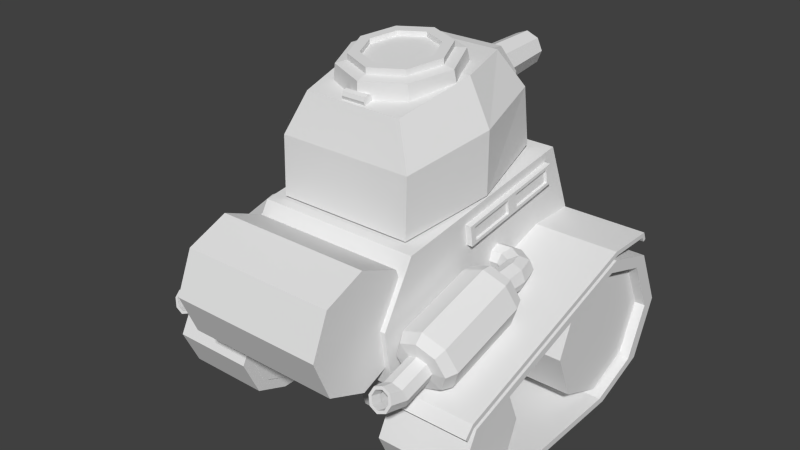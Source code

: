 # Source: tank-alpha.blend  (saved by Blender 2.75.0; exported with 4.5.12 LTS)
import bpy
from mathutils import Matrix  # noqa: F401  (used for matrix-valued properties, if any)

bpy.ops.wm.read_factory_settings(use_empty=True)
scene = bpy.context.scene
scene.name = 'Scene'

# ---- collections
col_collection_1 = bpy.data.collections.new('Collection 1'); scene.collection.children.link(col_collection_1)

# ---- world
world_world = bpy.data.worlds.new('World'); scene.world = world_world
world_world.color = (0.05088, 0.05088, 0.05088)
world_world.use_sun_shadow = False
world_world.sun_shadow_jitter_overblur = 0.0
world_world.cycles.sampling_method = 'MANUAL'
world_world.cycles.sample_map_resolution = 256

# ---- meshes
me_cube_001 = bpy.data.meshes.new('Cube.001')
me_cube_001.from_pydata([(-1.444, -2.144, -0.1902), (-1.444, 2.698, 0.3031), (1.446, 2.698, 0.3031), (1.446, -2.144, -0.1902), (-1.444, -1.715, 1.81), (-1.444, 1.864, 2.303), (1.446, 1.864, 2.303), (1.446, -1.715, 1.81), (-1.444, -2.3, 0.8098), (-1.444, 2.281, 1.303), (1.446, 2.281, 1.303), (1.446, -2.3, 0.8098), (-1.481, 1.641, 2.112), (-1.481, -0.4567, 1.807), (-1.481, 1.693, 1.758), (-1.481, -0.4037, 1.453), (-1.481, 0.5919, 1.96), (-1.481, 0.6449, 1.605), (-1.506, 1.544, 2.041), (-1.506, 1.58, 1.799), (-1.506, 0.7049, 1.919), (-1.506, 0.7416, 1.677), (-1.506, -0.3437, 1.766), (-1.506, -0.307, 1.524), (-1.506, 0.4952, 1.888), (-1.506, 0.5318, 1.646), (-1.551, 1.641, 2.112), (-1.551, -0.4567, 1.807), (-1.551, 1.693, 1.758), (-1.551, -0.4037, 1.453), (-1.551, 0.5919, 1.96), (-1.551, 0.6449, 1.605), (-1.551, 1.544, 2.041), (-1.551, 1.58, 1.799), (-1.551, 0.7049, 1.919), (-1.551, 0.7416, 1.677), (-1.551, -0.3437, 1.766), (-1.551, -0.307, 1.524), (-1.551, 0.4952, 1.888), (-1.551, 0.5318, 1.646), (-1.402, 1.641, 2.112), (-1.402, -0.4567, 1.807), (-1.402, 1.693, 1.758), (-1.402, -0.4037, 1.453), (-1.402, 0.5919, 1.96), (-1.402, 0.6449, 1.605), (-0.4522, 2.018, 1.933), (0.4538, 2.018, 1.933), (-0.4522, 2.127, 1.673), (0.4538, 2.127, 1.673), (-0.4522, 2.209, 1.929), (0.4538, 2.209, 1.929), (-0.4522, 2.24, 1.731), (0.4538, 2.24, 1.731), (-0.3045, 2.216, 1.882), (0.3061, 2.216, 1.882), (-0.3045, 2.232, 1.778), (0.3061, 2.232, 1.778), (-0.3045, 2.106, 1.865), (0.3061, 2.106, 1.865), (-0.3045, 2.122, 1.761), (0.3061, 2.122, 1.761), (1.48, 1.641, 2.112), (1.48, -0.4567, 1.807), (1.48, 1.693, 1.758), (1.48, -0.4037, 1.453), (1.48, 0.5919, 1.96), (1.48, 0.6449, 1.605), (1.505, 1.544, 2.041), (1.505, 1.58, 1.799), (1.505, 0.7049, 1.919), (1.505, 0.7416, 1.677), (1.505, -0.3437, 1.766), (1.505, -0.307, 1.524), (1.505, 0.4952, 1.888), (1.505, 0.5318, 1.646), (1.55, 1.641, 2.112), (1.55, -0.4567, 1.807), (1.55, 1.693, 1.758), (1.55, -0.4037, 1.453), (1.55, 0.5919, 1.96), (1.55, 0.6449, 1.605), (1.55, 1.544, 2.041), (1.55, 1.58, 1.799), (1.55, 0.7049, 1.919), (1.55, 0.7416, 1.677), (1.55, -0.3437, 1.766), (1.55, -0.307, 1.524), (1.55, 0.4952, 1.888), (1.55, 0.5318, 1.646), (1.401, 1.641, 2.112), (1.401, -0.4567, 1.807), (1.401, 1.693, 1.758), (1.401, -0.4037, 1.453), (1.401, 0.5919, 1.96), (1.401, 0.6449, 1.605), (-2.016, -0.4753, 0.3459), (-2.016, -1.881, -0.03682), (-1.637, -0.5165, 0.4973), (-1.637, -1.922, 0.1146), (-1.48, -0.6161, 0.8629), (-1.48, -2.022, 0.4801), (-1.637, -0.7156, 1.228), (-1.637, -2.121, 0.8456), (-2.016, -0.7568, 1.38), (-2.016, -2.163, 0.9971), (-2.395, -0.7156, 1.228), (-2.395, -2.121, 0.8456), (-2.552, -0.6161, 0.8629), (-2.552, -2.022, 0.4801), (-2.395, -0.5165, 0.4973), (-2.395, -1.922, 0.1146), (-2.016, -2.073, 0.009401), (-1.705, -2.107, 0.134), (-1.575, -2.189, 0.4347), (-1.705, -2.271, 0.7354), (-2.016, -2.305, 0.86), (-2.328, -2.271, 0.7354), (-2.457, -2.189, 0.4347), (-2.328, -2.107, 0.134), (-2.016, -2.155, 0.2071), (-1.855, -2.173, 0.2717), (-1.788, -2.215, 0.4275), (-1.855, -2.257, 0.5834), (-2.016, -2.275, 0.6479), (-2.178, -2.257, 0.5834), (-2.245, -2.215, 0.4275), (-2.178, -2.173, 0.2717), (-2.016, -2.687, 0.0624), (-1.855, -2.704, 0.1269), (-1.788, -2.747, 0.2828), (-1.855, -2.789, 0.4386), (-2.016, -2.807, 0.5032), (-2.178, -2.789, 0.4386), (-2.245, -2.747, 0.2828), (-2.178, -2.704, 0.1269), (-2.016, -3.13, 0.164), (-1.872, -3.111, 0.2208), (-1.812, -3.066, 0.3579), (-1.872, -3.021, 0.495), (-2.016, -3.002, 0.5518), (-2.161, -3.021, 0.495), (-2.22, -3.066, 0.3579), (-2.161, -3.111, 0.2208), (-2.016, -0.3221, 0.4511), (-1.681, -0.3586, 0.5852), (-1.542, -0.4468, 0.9089), (-1.681, -0.5349, 1.233), (-2.016, -0.5714, 1.367), (-2.352, -0.5349, 1.233), (-2.491, -0.4468, 0.9089), (-2.352, -0.3586, 0.5852), (-2.016, -0.3574, 0.6839), (-1.846, -0.3759, 0.7519), (-1.776, -0.4206, 0.9161), (-1.846, -0.4652, 1.08), (-2.016, -0.4838, 1.148), (-2.186, -0.4652, 1.08), (-2.257, -0.4206, 0.9161), (-2.186, -0.3759, 0.7519), (-2.016, 0.007394, 0.6864), (-1.846, 0.008457, 0.7569), (-1.776, 0.01102, 0.927), (-1.846, 0.01359, 1.097), (-2.016, 0.01466, 1.168), (-2.186, 0.01359, 1.097), (-2.257, 0.01102, 0.927), (-2.186, 0.008457, 0.7569), (-1.964, 0.2516, 0.6864), (-1.831, 0.1463, 0.7569), (-1.774, 0.1043, 0.927), (-1.828, 0.1503, 1.097), (-1.96, 0.2573, 1.168), (-2.093, 0.3626, 1.097), (-2.15, 0.4045, 0.927), (-2.097, 0.3586, 0.7569), (-1.734, 0.4066, 0.6823), (-1.644, 0.2623, 0.7527), (-1.605, 0.2036, 0.9228), (-1.639, 0.265, 1.093), (-1.728, 0.4104, 1.163), (-1.818, 0.5548, 1.093), (-1.857, 0.6135, 0.9228), (-1.822, 0.5521, 0.7527), (-1.149, 0.4015, 0.7044), (-1.129, 0.252, 0.7669), (-1.118, 0.1903, 0.9178), (-1.124, 0.2526, 1.069), (-1.143, 0.4024, 1.131), (-1.163, 0.5519, 1.069), (-1.173, 0.6136, 0.9178), (-1.167, 0.5513, 0.7669), (-2.016, -3.114, 0.2125), (-1.908, -3.1, 0.2551), (-1.863, -3.066, 0.3579), (-1.908, -3.032, 0.4607), (-2.016, -3.018, 0.5033), (-2.124, -3.032, 0.4607), (-2.169, -3.066, 0.3579), (-2.124, -3.1, 0.2551), (-2.016, -2.921, 0.149), (-1.908, -2.907, 0.1916), (-1.863, -2.873, 0.2944), (-1.908, -2.839, 0.3972), (-2.016, -2.825, 0.4398), (-2.124, -2.839, 0.3972), (-2.169, -2.873, 0.2944), (-2.124, -2.907, 0.1916), (2.007, -0.4753, 0.3459), (2.007, -1.881, -0.03682), (1.628, -0.5165, 0.4973), (1.628, -1.922, 0.1146), (1.471, -0.6161, 0.8629), (1.471, -2.022, 0.4801), (1.628, -0.7156, 1.228), (1.628, -2.121, 0.8456), (2.007, -0.7568, 1.38), (2.007, -2.163, 0.9971), (2.385, -0.7156, 1.228), (2.385, -2.121, 0.8456), (2.542, -0.6161, 0.8629), (2.542, -2.022, 0.4801), (2.385, -0.5165, 0.4973), (2.385, -1.922, 0.1146), (2.007, -2.073, 0.009401), (1.695, -2.107, 0.134), (1.566, -2.189, 0.4347), (1.695, -2.271, 0.7354), (2.007, -2.305, 0.86), (2.318, -2.271, 0.7354), (2.447, -2.189, 0.4347), (2.318, -2.107, 0.134), (2.007, -2.155, 0.2071), (1.845, -2.173, 0.2717), (1.778, -2.215, 0.4275), (1.845, -2.257, 0.5834), (2.007, -2.275, 0.6479), (2.168, -2.257, 0.5834), (2.235, -2.215, 0.4275), (2.168, -2.173, 0.2717), (2.007, -2.687, 0.0624), (1.845, -2.704, 0.1269), (1.778, -2.747, 0.2828), (1.845, -2.789, 0.4386), (2.007, -2.807, 0.5032), (2.168, -2.789, 0.4386), (2.235, -2.747, 0.2828), (2.168, -2.704, 0.1269), (2.007, -3.13, 0.164), (1.862, -3.111, 0.2208), (1.802, -3.066, 0.3579), (1.862, -3.021, 0.495), (2.007, -3.002, 0.5518), (2.151, -3.021, 0.495), (2.211, -3.066, 0.3579), (2.151, -3.111, 0.2208), (2.007, -0.3221, 0.4511), (1.671, -0.3586, 0.5852), (1.532, -0.4468, 0.9089), (1.671, -0.5349, 1.233), (2.007, -0.5714, 1.367), (2.342, -0.5349, 1.233), (2.481, -0.4468, 0.9089), (2.342, -0.3586, 0.5852), (2.007, -0.3574, 0.6839), (1.836, -0.3759, 0.7519), (1.766, -0.4206, 0.9161), (1.836, -0.4652, 1.08), (2.007, -0.4838, 1.148), (2.177, -0.4652, 1.08), (2.247, -0.4206, 0.9161), (2.177, -0.3759, 0.7519), (2.007, 0.007393, 0.6864), (1.836, 0.008457, 0.7569), (1.766, 0.01102, 0.927), (1.836, 0.01359, 1.097), (2.007, 0.01465, 1.168), (2.177, 0.01359, 1.097), (2.247, 0.01102, 0.927), (2.177, 0.008457, 0.7569), (1.955, 0.2516, 0.6864), (1.821, 0.1463, 0.7569), (1.764, 0.1043, 0.927), (1.818, 0.1503, 1.097), (1.95, 0.2573, 1.168), (2.084, 0.3626, 1.097), (2.141, 0.4045, 0.927), (2.087, 0.3586, 0.7569), (1.724, 0.4066, 0.6823), (1.634, 0.2623, 0.7527), (1.595, 0.2036, 0.9228), (1.63, 0.265, 1.093), (1.718, 0.4104, 1.163), (1.808, 0.5548, 1.093), (1.847, 0.6135, 0.9228), (1.812, 0.5521, 0.7527), (1.139, 0.4015, 0.7044), (1.119, 0.252, 0.7669), (1.109, 0.1903, 0.9178), (1.114, 0.2526, 1.069), (1.133, 0.4024, 1.131), (1.153, 0.5519, 1.069), (1.164, 0.6136, 0.9178), (1.158, 0.5513, 0.7669), (2.007, -3.114, 0.2125), (1.898, -3.1, 0.2551), (1.854, -3.066, 0.3579), (1.898, -3.032, 0.4607), (2.007, -3.018, 0.5033), (2.115, -3.032, 0.4607), (2.16, -3.066, 0.3579), (2.115, -3.1, 0.2551), (2.007, -2.921, 0.149), (1.898, -2.907, 0.1916), (1.854, -2.873, 0.2944), (1.898, -2.839, 0.3972), (2.007, -2.825, 0.4398), (2.115, -2.839, 0.3972), (2.16, -2.873, 0.2944), (2.115, -2.907, 0.1916), (1.448, -2.106, -0.2457), (2.943, -2.106, -0.2457), (1.448, 1.532, 0.8904), (2.943, 1.532, 0.8904), (1.448, 2.465, 0.5929), (2.943, 2.465, 0.5929), (1.448, 2.952, -0.435), (2.943, 2.952, -0.435), (1.448, 2.519, -1.422), (2.943, 2.519, -1.422), (1.448, 1.532, -1.801), (2.943, 1.532, -1.801), (1.448, -1.565, -1.801), (2.943, -1.565, -1.801), (1.448, -2.16, -1.571), (2.943, -2.16, -1.571), (1.448, -2.458, -0.922), (2.943, -2.458, -0.922), (1.448, -1.876, -0.2995), (2.943, -1.876, -0.2995), (1.448, 1.415, 0.7143), (2.943, 1.415, 0.7143), (1.448, 2.259, 0.4488), (2.943, 2.259, 0.4488), (1.448, 2.699, -0.4685), (2.943, 2.699, -0.4685), (1.448, 2.308, -1.35), (2.943, 2.308, -1.35), (1.448, 1.415, -1.688), (2.943, 1.415, -1.688), (1.448, -1.387, -1.688), (2.943, -1.387, -1.688), (1.448, -1.925, -1.482), (2.943, -1.925, -1.482), (1.448, -2.194, -0.903), (2.943, -2.194, -0.903), (-1.443, 1.517, -1.625), (-2.766, 1.517, -1.625), (-1.443, 2.347, -1.281), (-2.766, 2.347, -1.281), (-1.443, 2.69, -0.4513), (-2.766, 2.69, -0.4513), (-1.443, 2.347, 0.3786), (-2.766, 2.347, 0.3786), (-1.443, 1.517, 0.7224), (-2.766, 1.517, 0.7224), (-1.443, 0.6869, 0.3786), (-2.766, 0.6869, 0.3786), (-1.443, 0.3431, -0.4513), (-2.766, 0.3431, -0.4513), (-1.443, 0.6869, -1.281), (-2.766, 0.6869, -1.281), (-1.439, -1.529, -1.627), (-2.764, -1.529, -1.627), (-1.439, -1.015, -1.414), (-2.764, -1.015, -1.414), (-1.439, -0.8024, -0.9009), (-2.764, -0.8024, -0.9009), (-1.439, -1.015, -0.3872), (-2.764, -1.015, -0.3872), (-1.439, -1.529, -0.1745), (-2.764, -1.529, -0.1745), (-1.439, -2.042, -0.3872), (-2.764, -2.042, -0.3872), (-1.439, -2.255, -0.9009), (-2.764, -2.255, -0.9009), (-1.439, -2.042, -1.414), (-2.764, -2.042, -1.414), (-2.937, -2.106, -0.2457), (-1.441, -2.106, -0.2457), (-2.937, 1.532, 0.8904), (-1.441, 1.532, 0.8904), (-2.937, 2.465, 0.5929), (-1.441, 2.465, 0.5929), (-2.937, 2.952, -0.435), (-1.441, 2.952, -0.435), (-2.937, 2.519, -1.422), (-1.441, 2.519, -1.422), (-2.937, 1.532, -1.801), (-1.441, 1.532, -1.801), (-2.937, -1.565, -1.801), (-1.441, -1.565, -1.801), (-2.937, -2.16, -1.571), (-1.441, -2.16, -1.571), (-2.937, -2.458, -0.922), (-1.441, -2.458, -0.922), (-2.937, -1.876, -0.2995), (-1.441, -1.876, -0.2995), (-2.937, 1.415, 0.7143), (-1.441, 1.415, 0.7143), (-2.937, 2.259, 0.4488), (-1.441, 2.259, 0.4488), (-2.937, 2.699, -0.4685), (-1.441, 2.699, -0.4685), (-2.937, 2.308, -1.35), (-1.441, 2.308, -1.35), (-2.937, 1.415, -1.688), (-1.441, 1.415, -1.688), (-2.937, -1.387, -1.688), (-1.441, -1.387, -1.688), (-2.937, -1.925, -1.482), (-1.441, -1.925, -1.482), (-2.937, -2.194, -0.903), (-1.441, -2.194, -0.903), (-2.937, 1.509, 1.053), (-2.937, -2.19, -0.1047), (-1.441, 1.509, 1.053), (-1.441, -2.19, -0.1047), (-2.937, 1.532, 0.9716), (-2.937, -2.167, -0.1863), (-1.441, 1.532, 0.9716), (-1.441, -2.167, -0.1863), (-2.937, 2.383, 1.043), (-1.441, 2.383, 1.043), (-2.937, 2.337, 0.9641), (-1.441, 2.337, 0.9641), (-2.937, 2.448, 0.899), (-1.441, 2.448, 0.899), (-2.937, 2.396, 0.8728), (-1.441, 2.396, 0.8728), (-2.937, -2.355, -0.2838), (-1.441, -2.355, -0.2838), (-2.937, -2.298, -0.3469), (-1.441, -2.298, -0.3469), (2.754, -1.529, -1.627), (1.452, -1.529, -1.627), (2.754, -1.015, -1.414), (1.452, -1.015, -1.414), (2.754, -0.8024, -0.9009), (1.452, -0.8024, -0.9009), (2.754, -1.015, -0.3872), (1.452, -1.015, -0.3872), (2.754, -1.529, -0.1745), (1.452, -1.529, -0.1745), (2.754, -2.042, -0.3872), (1.452, -2.042, -0.3872), (2.754, -2.255, -0.9009), (1.452, -2.255, -0.9009), (2.754, -2.042, -1.414), (1.452, -2.042, -1.414), (2.761, 1.517, -1.625), (1.45, 1.517, -1.625), (2.761, 2.347, -1.281), (1.45, 2.347, -1.281), (2.761, 2.69, -0.4513), (1.45, 2.69, -0.4513), (2.761, 2.347, 0.3786), (1.45, 2.347, 0.3786), (2.761, 1.517, 0.7224), (1.45, 1.517, 0.7224), (2.761, 0.6869, 0.3786), (1.45, 0.6869, 0.3786), (2.761, 0.3431, -0.4513), (1.45, 0.3431, -0.4513), (2.761, 0.6869, -1.281), (1.45, 0.6869, -1.281), (1.375, 1.513, -1.155), (-1.373, 1.513, -1.155), (1.375, 2.284, -0.6392), (-1.373, 2.284, -0.6392), (1.375, 2.476, 0.2912), (-1.373, 2.476, 0.2912), (-1.373, 0.09519, -1.222), (1.375, 0.09519, -1.222), (-1.373, -1.922, -0.168), (1.375, -1.922, -0.168), (1.375, -1.743, -0.9207), (-1.373, -1.743, -0.9207), (-1.373, -1.322, -1.289), (1.375, -1.322, -1.289), (1.375, 0.2771, 0.06161), (1.375, 0.2704, -0.7799), (-1.373, 0.2771, 0.06161), (-1.373, 0.2704, -0.7799), (0.4589, 1.513, -1.155), (-0.4572, 1.513, -1.155), (-0.4572, 2.284, -0.6392), (0.4589, 2.284, -0.6392), (-0.4572, 2.433, 0.2912), (0.4589, 2.433, 0.2912), (0.4589, 0.09519, -1.222), (-0.4572, 0.09519, -1.222), (0.4589, -1.922, -0.168), (-0.4572, -1.922, -0.168), (0.4589, -1.743, -0.9207), (-0.4572, -1.743, -0.9207), (0.4589, -1.322, -1.289), (-0.4572, -1.322, -1.289), (-0.4572, 0.2771, 0.06161), (0.4589, 0.2771, 0.06161), (1.375, 1.639, -1.378), (-1.373, 1.639, -1.378), (1.375, 2.446, -0.8625), (-1.373, 2.446, -0.8625), (1.375, 2.591, 0.3109), (-1.373, 2.591, 0.3109), (-1.373, 0.157, -1.445), (1.375, 0.157, -1.445), (1.375, -1.633, -1.231), (-1.373, -1.633, -1.231), (-1.373, -1.325, -1.512), (1.375, -1.325, -1.512), (0.4589, 1.639, -1.378), (-0.4572, 1.639, -1.378), (-0.4572, 2.446, -0.8625), (0.4589, 2.446, -0.8625), (-0.4572, 2.591, 0.3109), (0.4589, 2.591, 0.3109), (0.4589, 0.157, -1.445), (-0.4572, 0.157, -1.445), (0.4589, -1.633, -1.231), (-0.4572, -1.633, -1.231), (0.4589, -1.325, -1.512), (-0.4572, -1.325, -1.512), (1.361, -2.66, -0.04453), (-1.359, -2.66, -0.04453), (1.361, -1.953, 0.2484), (-1.359, -1.953, 0.2484), (1.361, -1.66, 0.9555), (-1.359, -1.66, 0.9555), (1.361, -1.953, 1.663), (-1.359, -1.953, 1.663), (1.361, -2.66, 1.955), (-1.359, -2.66, 1.955), (1.361, -3.367, 1.663), (-1.359, -3.367, 1.663), (1.361, -3.66, 0.9555), (-1.359, -3.66, 0.9555), (1.361, -3.367, 0.2484), (-1.359, -3.367, 0.2484), (1.446, 1.509, 1.053), (1.446, -2.19, -0.1047), (2.941, 1.509, 1.053), (2.941, -2.19, -0.1047), (1.446, 1.532, 0.9716), (1.446, -2.167, -0.1863), (2.941, 1.532, 0.9716), (2.941, -2.167, -0.1863), (1.446, 2.383, 1.043), (2.941, 2.383, 1.043), (1.446, 2.337, 0.9641), (2.941, 2.337, 0.9641), (1.446, 2.448, 0.899), (2.941, 2.448, 0.899), (1.446, 2.396, 0.8728), (2.941, 2.396, 0.8728), (1.446, -2.355, -0.2838), (2.941, -2.355, -0.2838), (1.446, -2.298, -0.3469), (2.941, -2.298, -0.3469)], [], [(8, 9, 1, 0), (9, 10, 2, 1), (10, 11, 3, 2), (11, 8, 0, 3), (0, 1, 2, 3), (7, 6, 5, 4), (7, 4, 8, 11), (6, 7, 11, 10), (5, 6, 10, 9), (4, 5, 9, 8), (18, 32, 33, 19), (19, 33, 35, 21), (18, 19, 21, 20), (20, 34, 32, 18), (21, 35, 34, 20), (22, 36, 38, 24), (24, 25, 23, 22), (23, 37, 36, 22), (25, 39, 37, 23), (24, 38, 39, 25), (31, 39, 38, 30), (30, 34, 35, 31), (26, 32, 34, 30), (31, 35, 33, 28), (28, 33, 32, 26), (29, 37, 39, 31), (27, 36, 37, 29), (30, 38, 36, 27), (15, 29, 31, 17), (12, 26, 30, 16), (17, 31, 28, 14), (13, 27, 29, 15), (14, 28, 26, 12), (16, 30, 27, 13), (17, 45, 43, 15), (16, 44, 40, 12), (14, 42, 45, 17), (15, 43, 41, 13), (12, 40, 42, 14), (13, 41, 44, 16), (46, 48, 49, 47), (53, 52, 56, 57), (49, 48, 52, 53), (47, 49, 53, 51), (48, 46, 50, 52), (46, 47, 51, 50), (57, 56, 60, 61), (51, 53, 57, 55), (52, 50, 54, 56), (50, 51, 55, 54), (58, 59, 61, 60), (55, 57, 61, 59), (56, 54, 58, 60), (54, 55, 59, 58), (68, 69, 83, 82), (69, 71, 85, 83), (68, 70, 71, 69), (70, 68, 82, 84), (71, 70, 84, 85), (72, 74, 88, 86), (74, 72, 73, 75), (73, 72, 86, 87), (75, 73, 87, 89), (74, 75, 89, 88), (81, 80, 88, 89), (80, 81, 85, 84), (76, 80, 84, 82), (81, 78, 83, 85), (78, 76, 82, 83), (79, 81, 89, 87), (77, 79, 87, 86), (80, 77, 86, 88), (65, 67, 81, 79), (62, 66, 80, 76), (67, 64, 78, 81), (63, 65, 79, 77), (64, 62, 76, 78), (66, 63, 77, 80), (67, 65, 93, 95), (66, 62, 90, 94), (64, 67, 95, 92), (65, 63, 91, 93), (62, 64, 92, 90), (63, 66, 94, 91), (96, 98, 99, 97), (98, 100, 101, 99), (100, 102, 103, 101), (102, 104, 105, 103), (104, 106, 107, 105), (106, 108, 109, 107), (97, 112, 119, 111), (110, 96, 97, 111), (108, 110, 111, 109), (110, 151, 144, 96), (112, 120, 127, 119), (111, 119, 118, 109), (109, 118, 117, 107), (107, 117, 116, 105), (105, 116, 115, 103), (103, 115, 114, 101), (101, 114, 113, 99), (99, 113, 112, 97), (120, 128, 135, 127), (119, 127, 126, 118), (118, 126, 125, 117), (117, 125, 124, 116), (116, 124, 123, 115), (115, 123, 122, 114), (114, 122, 121, 113), (113, 121, 120, 112), (128, 136, 143, 135), (127, 135, 134, 126), (126, 134, 133, 125), (125, 133, 132, 124), (124, 132, 131, 123), (123, 131, 130, 122), (122, 130, 129, 121), (121, 129, 128, 120), (136, 192, 199, 143), (135, 143, 142, 134), (134, 142, 141, 133), (133, 141, 140, 132), (132, 140, 139, 131), (131, 139, 138, 130), (130, 138, 137, 129), (129, 137, 136, 128), (151, 159, 152, 144), (108, 150, 151, 110), (106, 149, 150, 108), (104, 148, 149, 106), (102, 147, 148, 104), (100, 146, 147, 102), (98, 145, 146, 100), (96, 144, 145, 98), (159, 167, 160, 152), (150, 158, 159, 151), (149, 157, 158, 150), (148, 156, 157, 149), (147, 155, 156, 148), (146, 154, 155, 147), (145, 153, 154, 146), (144, 152, 153, 145), (167, 175, 168, 160), (158, 166, 167, 159), (157, 165, 166, 158), (156, 164, 165, 157), (155, 163, 164, 156), (154, 162, 163, 155), (153, 161, 162, 154), (152, 160, 161, 153), (175, 183, 176, 168), (166, 174, 175, 167), (165, 173, 174, 166), (164, 172, 173, 165), (163, 171, 172, 164), (162, 170, 171, 163), (161, 169, 170, 162), (160, 168, 169, 161), (183, 191, 184, 176), (174, 182, 183, 175), (173, 181, 182, 174), (172, 180, 181, 173), (171, 179, 180, 172), (170, 178, 179, 171), (169, 177, 178, 170), (168, 176, 177, 169), (184, 191, 190, 189, 188, 187, 186, 185), (182, 190, 191, 183), (181, 189, 190, 182), (180, 188, 189, 181), (179, 187, 188, 180), (178, 186, 187, 179), (177, 185, 186, 178), (176, 184, 185, 177), (192, 200, 207, 199), (143, 199, 198, 142), (142, 198, 197, 141), (141, 197, 196, 140), (140, 196, 195, 139), (139, 195, 194, 138), (138, 194, 193, 137), (137, 193, 192, 136), (199, 207, 206, 198), (198, 206, 205, 197), (197, 205, 204, 196), (196, 204, 203, 195), (195, 203, 202, 194), (194, 202, 201, 193), (193, 201, 200, 192), (208, 209, 211, 210), (210, 211, 213, 212), (212, 213, 215, 214), (214, 215, 217, 216), (216, 217, 219, 218), (218, 219, 221, 220), (209, 223, 231, 224), (222, 223, 209, 208), (220, 221, 223, 222), (222, 208, 256, 263), (224, 231, 239, 232), (223, 221, 230, 231), (221, 219, 229, 230), (219, 217, 228, 229), (217, 215, 227, 228), (215, 213, 226, 227), (213, 211, 225, 226), (211, 209, 224, 225), (232, 239, 247, 240), (231, 230, 238, 239), (230, 229, 237, 238), (229, 228, 236, 237), (228, 227, 235, 236), (227, 226, 234, 235), (226, 225, 233, 234), (225, 224, 232, 233), (240, 247, 255, 248), (239, 238, 246, 247), (238, 237, 245, 246), (237, 236, 244, 245), (236, 235, 243, 244), (235, 234, 242, 243), (234, 233, 241, 242), (233, 232, 240, 241), (248, 255, 311, 304), (247, 246, 254, 255), (246, 245, 253, 254), (245, 244, 252, 253), (244, 243, 251, 252), (243, 242, 250, 251), (242, 241, 249, 250), (241, 240, 248, 249), (263, 256, 264, 271), (220, 222, 263, 262), (218, 220, 262, 261), (216, 218, 261, 260), (214, 216, 260, 259), (212, 214, 259, 258), (210, 212, 258, 257), (208, 210, 257, 256), (271, 264, 272, 279), (262, 263, 271, 270), (261, 262, 270, 269), (260, 261, 269, 268), (259, 260, 268, 267), (258, 259, 267, 266), (257, 258, 266, 265), (256, 257, 265, 264), (279, 272, 280, 287), (270, 271, 279, 278), (269, 270, 278, 277), (268, 269, 277, 276), (267, 268, 276, 275), (266, 267, 275, 274), (265, 266, 274, 273), (264, 265, 273, 272), (287, 280, 288, 295), (278, 279, 287, 286), (277, 278, 286, 285), (276, 277, 285, 284), (275, 276, 284, 283), (274, 275, 283, 282), (273, 274, 282, 281), (272, 273, 281, 280), (295, 288, 296, 303), (286, 287, 295, 294), (285, 286, 294, 293), (284, 285, 293, 292), (283, 284, 292, 291), (282, 283, 291, 290), (281, 282, 290, 289), (280, 281, 289, 288), (296, 297, 298, 299, 300, 301, 302, 303), (294, 295, 303, 302), (293, 294, 302, 301), (292, 293, 301, 300), (291, 292, 300, 299), (290, 291, 299, 298), (289, 290, 298, 297), (288, 289, 297, 296), (304, 311, 319, 312), (255, 254, 310, 311), (254, 253, 309, 310), (253, 252, 308, 309), (252, 251, 307, 308), (251, 250, 306, 307), (250, 249, 305, 306), (249, 248, 304, 305), (311, 310, 318, 319), (310, 309, 317, 318), (309, 308, 316, 317), (308, 307, 315, 316), (307, 306, 314, 315), (306, 305, 313, 314), (305, 304, 312, 313), (320, 321, 323, 322), (322, 323, 325, 324), (324, 325, 327, 326), (326, 327, 329, 328), (328, 329, 331, 330), (330, 331, 333, 332), (332, 333, 335, 334), (334, 335, 337, 336), (320, 336, 337, 321), (338, 340, 341, 339), (340, 342, 343, 341), (342, 344, 345, 343), (344, 346, 347, 345), (346, 348, 349, 347), (348, 350, 351, 349), (350, 352, 353, 351), (352, 354, 355, 353), (338, 339, 355, 354), (326, 344, 342, 324), (323, 341, 343, 325), (332, 350, 348, 330), (337, 355, 339, 321), (329, 347, 349, 331), (322, 340, 338, 320), (335, 353, 355, 337), (328, 346, 344, 326), (325, 343, 345, 327), (334, 352, 350, 332), (331, 349, 351, 333), (324, 342, 340, 322), (320, 338, 354, 336), (321, 339, 341, 323), (330, 348, 346, 328), (327, 345, 347, 329), (336, 354, 352, 334), (333, 351, 353, 335), (356, 357, 359, 358), (358, 359, 361, 360), (360, 361, 363, 362), (362, 363, 365, 364), (364, 365, 367, 366), (366, 367, 369, 368), (359, 357, 371, 369, 367, 365, 363, 361), (370, 371, 357, 356), (368, 369, 371, 370), (356, 358, 360, 362, 364, 366, 368, 370), (372, 373, 375, 374), (374, 375, 377, 376), (376, 377, 379, 378), (378, 379, 381, 380), (380, 381, 383, 382), (382, 383, 385, 384), (375, 373, 387, 385, 383, 381, 379, 377), (386, 387, 373, 372), (384, 385, 387, 386), (372, 374, 376, 378, 380, 382, 384, 386), (388, 389, 391, 390), (390, 391, 393, 392), (392, 393, 395, 394), (394, 395, 397, 396), (396, 397, 399, 398), (398, 399, 401, 400), (400, 401, 403, 402), (402, 403, 405, 404), (388, 404, 405, 389), (406, 408, 409, 407), (408, 410, 411, 409), (410, 412, 413, 411), (412, 414, 415, 413), (414, 416, 417, 415), (416, 418, 419, 417), (418, 420, 421, 419), (420, 422, 423, 421), (406, 407, 423, 422), (394, 412, 410, 392), (391, 409, 411, 393), (400, 418, 416, 398), (405, 423, 407, 389), (397, 415, 417, 399), (390, 408, 406, 388), (403, 421, 423, 405), (396, 414, 412, 394), (393, 411, 413, 395), (402, 420, 418, 400), (399, 417, 419, 401), (392, 410, 408, 390), (388, 406, 422, 404), (389, 407, 409, 391), (398, 416, 414, 396), (395, 413, 415, 397), (404, 422, 420, 402), (401, 419, 421, 403), (424, 425, 427, 426), (428, 430, 431, 429), (427, 441, 443, 431), (424, 432, 434, 428), (427, 431, 430, 426), (424, 428, 429, 425), (432, 436, 438, 434), (430, 435, 433, 426), (428, 434, 435, 430), (426, 433, 432, 424), (437, 439, 438, 436), (435, 439, 437, 433), (434, 438, 439, 435), (433, 437, 436, 432), (440, 442, 443, 441), (429, 442, 440, 425), (431, 443, 442, 429), (425, 440, 441, 427), (444, 445, 447, 446), (446, 447, 449, 448), (448, 449, 451, 450), (450, 451, 453, 452), (452, 453, 455, 454), (454, 455, 457, 456), (447, 445, 459, 457, 455, 453, 451, 449), (458, 459, 445, 444), (456, 457, 459, 458), (444, 446, 448, 450, 452, 454, 456, 458), (460, 461, 463, 462), (462, 463, 465, 464), (464, 465, 467, 466), (466, 467, 469, 468), (468, 469, 471, 470), (470, 471, 473, 472), (463, 461, 475, 473, 471, 469, 467, 465), (474, 475, 461, 460), (472, 473, 475, 474), (460, 462, 464, 466, 468, 470, 472, 474), (483, 489, 521, 517), (479, 481, 515, 513), (497, 499, 527, 525), (504, 486, 485, 502), (494, 497, 525, 522), (504, 506, 532, 530), (479, 477, 482, 493), (486, 489, 483, 491), (502, 485, 490, 509), (498, 481, 492, 508), (478, 491, 483, 476), (488, 487, 493, 482), (485, 486, 491, 490), (480, 490, 491, 478), (481, 479, 493, 492), (484, 492, 493, 487), (480, 499, 509, 490), (499, 498, 508, 509), (484, 503, 508, 492), (503, 502, 509, 508), (486, 504, 530, 518), (507, 506, 504, 505), (476, 483, 517, 510), (501, 500, 506, 507), (487, 505, 503, 484), (505, 504, 502, 503), (478, 476, 510, 512), (495, 494, 500, 501), (506, 500, 528, 532), (497, 496, 498, 499), (489, 486, 518, 521), (494, 495, 496, 497), (523, 511, 513, 524), (524, 513, 515, 526), (522, 510, 517, 528), (528, 517, 521, 532), (532, 521, 518, 530), (520, 533, 531, 519), (516, 529, 533, 520), (511, 523, 529, 516), (512, 525, 527, 514), (510, 522, 525, 512), (495, 501, 529, 523), (487, 488, 520, 519), (481, 498, 526, 515), (477, 479, 513, 511), (501, 507, 533, 529), (496, 495, 523, 524), (488, 482, 516, 520), (507, 505, 531, 533), (498, 496, 524, 526), (499, 480, 514, 527), (482, 477, 511, 516), (500, 494, 522, 528), (480, 478, 512, 514), (505, 487, 519, 531), (534, 535, 537, 536), (536, 537, 539, 538), (538, 539, 541, 540), (540, 541, 543, 542), (542, 543, 545, 544), (544, 545, 547, 546), (537, 535, 549, 547, 545, 543, 541, 539), (548, 549, 535, 534), (546, 547, 549, 548), (534, 536, 538, 540, 542, 544, 546, 548), (550, 551, 553, 552), (554, 556, 557, 555), (553, 567, 569, 557), (550, 558, 560, 554), (553, 557, 556, 552), (550, 554, 555, 551), (558, 562, 564, 560), (556, 561, 559, 552), (554, 560, 561, 556), (552, 559, 558, 550), (563, 565, 564, 562), (561, 565, 563, 559), (560, 564, 565, 561), (559, 563, 562, 558), (566, 568, 569, 567), (555, 568, 566, 551), (557, 569, 568, 555), (551, 566, 567, 553)])
me_cube_001.use_remesh_preserve_volume = False
me_cube_001.use_remesh_preserve_attributes = False
me_cube_001.use_mirror_vertex_groups = False
me_cube_001.update()
me_cube_004 = bpy.data.meshes.new('Cube.004')
me_cube_004.from_pydata([(-1.061, -2.412, -1.25), (-0.9958, 1.537, -0.7813), (0.9963, 1.537, -0.7813), (1.062, -2.412, -1.25), (-1.281, -0.3774, -1.04), (0.0002265, 1.537, -0.7813), (1.282, -0.3774, -1.04), (0.0002265, -2.412, -1.25), (0.0002265, -0.3774, -1.04), (-0.7833, -2.11, 0.4779), (-0.7348, 0.884, 0.8624), (0.7353, 0.884, 0.8624), (0.7837, -2.11, 0.4779), (-0.9456, -0.3774, 0.7729), (0.0002265, 0.884, 0.8624), (0.946, -0.3774, 0.7729), (0.0002265, -2.11, 0.4779), (0.0002265, -0.3774, 0.7729), (0.0002265, -2.376, -0.2384), (1.062, -2.376, -0.2384), (1.282, -0.3774, 0.02026), (0.9963, 1.348, 0.2313), (0.0002265, 1.348, 0.2313), (-0.9958, 1.348, 0.2313), (-1.281, -0.3774, 0.02026), (-1.061, -2.376, -0.2384), (0.1864, -1.968, 0.4554), (-0.1859, -1.968, 0.4554), (0.1864, -1.886, 0.4825), (-0.1859, -1.886, 0.4825), (0.1864, -1.852, 0.5479), (-0.1859, -1.852, 0.5479), (0.1864, -1.886, 0.6133), (-0.1859, -1.886, 0.6133), (0.1864, -1.968, 0.6404), (-0.1859, -1.968, 0.6404), (0.1864, -2.05, 0.6133), (-0.1859, -2.05, 0.6133), (0.1864, -2.083, 0.5479), (-0.1859, -2.083, 0.5479), (0.1864, -2.05, 0.4825), (-0.1859, -2.05, 0.4825), (-0.9412, -0.6698, 0.4531), (-0.8748, -0.7307, 0.922), (-0.6655, 0.2614, 0.554), (-0.6185, 0.1349, 1.016), (0.000227, 0.6472, 0.5958), (0.000227, 0.4934, 1.055), (0.6659, 0.2614, 0.554), (0.619, 0.1349, 1.016), (0.9417, -0.6698, 0.4531), (0.8753, -0.7307, 0.922), (0.6659, -1.601, 0.3521), (0.619, -1.596, 0.8282), (0.000227, -1.987, 0.3103), (0.000227, -1.955, 0.7893), (-0.6655, -1.601, 0.3521), (-0.6185, -1.596, 0.8282), (-0.71, -0.7307, 0.9549), (-0.502, -0.02814, 1.031), (0.000227, 0.2629, 1.063), (0.5024, -0.02814, 1.031), (0.7105, -0.7307, 0.9549), (0.5024, -1.433, 0.8788), (0.000227, -1.724, 0.8472), (-0.502, -1.433, 0.8788), (-0.71, -0.7307, 1.054), (-0.502, -0.02814, 1.13), (0.000227, 0.2629, 1.161), (0.5024, -0.02814, 1.13), (0.7105, -0.7307, 1.054), (0.5024, -1.433, 0.9775), (0.000227, -1.724, 0.946), (-0.502, -1.433, 0.9775), (-0.5441, -0.7307, 1.054), (-0.3846, -0.1923, 1.112), (0.000227, 0.03072, 1.136), (0.3851, -0.1923, 1.112), (0.5445, -0.7307, 1.054), (0.3851, -1.269, 0.9953), (0.000227, -1.492, 0.9711), (-0.3846, -1.269, 0.9953), (-0.5441, -0.7307, 0.9714), (-0.3846, -0.1923, 1.03), (0.000227, 0.03072, 1.054), (0.3851, -0.1923, 1.03), (0.5445, -0.7307, 0.9714), (0.3851, -1.269, 0.913), (0.000227, -1.492, 0.8889), (-0.3846, -1.269, 0.913), (0.0002273, 3.521, -0.1023), (0.0002271, 1.372, -0.2938), (-0.1895, 3.514, -0.01381), (-0.2449, 1.363, -0.1795), (-0.2681, 3.498, 0.1997), (-0.3464, 1.343, 0.09644), (-0.1895, 3.482, 0.4133), (-0.2449, 1.322, 0.3723), (0.0002273, 3.475, 0.5018), (0.0002272, 1.313, 0.4866), (0.19, 3.482, 0.4133), (0.2454, 1.322, 0.3723), (0.2685, 3.498, 0.1997), (0.3469, 1.343, 0.09644), (0.19, 3.514, -0.01381), (0.2454, 1.363, -0.1795), (0.0002273, 3.513, -0.004469), (-0.1281, 3.509, 0.05534), (-0.1812, 3.498, 0.1997), (-0.1281, 3.487, 0.3441), (0.0002273, 3.483, 0.404), (0.1285, 3.487, 0.3441), (0.1817, 3.498, 0.1997), (0.1285, 3.509, 0.05534), (0.0002273, 1.791, -0.087), (-0.1281, 1.787, -0.02719), (-0.1812, 1.776, 0.1172), (-0.1281, 1.765, 0.2616), (0.0002273, 1.761, 0.3214), (0.1285, 1.765, 0.2616), (0.1817, 1.776, 0.1172), (0.1285, 1.787, -0.02719), (0.5343, 1.434, -0.7499), (-0.5338, 1.434, -0.7499), (0.5343, 1.831, -0.4807), (-0.5338, 1.831, -0.4807), (0.5343, 1.992, 0.2301), (-0.5338, 1.992, 0.2301), (0.5343, 1.419, 0.7646), (-0.5338, 1.419, 0.7646), (0.5343, 0.9285, 0.8061), (-0.5338, 0.9285, 0.8061), (0.5343, 1.181, 0.02811), (-0.5338, 1.181, 0.02811)], [], [(8, 4, 1, 5), (7, 0, 4, 8), (3, 7, 8, 6), (6, 8, 5, 2), (17, 14, 10, 13), (16, 17, 13, 9), (12, 15, 17, 16), (15, 11, 14, 17), (18, 19, 12, 16), (20, 21, 11, 15), (22, 23, 10, 14), (24, 25, 9, 13), (25, 18, 16, 9), (19, 20, 15, 12), (21, 22, 14, 11), (23, 24, 13, 10), (1, 4, 24, 23), (2, 5, 22, 21), (3, 6, 20, 19), (0, 7, 18, 25), (4, 0, 25, 24), (5, 1, 23, 22), (6, 2, 21, 20), (7, 3, 19, 18), (26, 27, 29, 28), (28, 29, 31, 30), (30, 31, 33, 32), (32, 33, 35, 34), (34, 35, 37, 36), (36, 37, 39, 38), (29, 27, 41, 39, 37, 35, 33, 31), (40, 41, 27, 26), (38, 39, 41, 40), (26, 28, 30, 32, 34, 36, 38, 40), (42, 43, 45, 44), (44, 45, 47, 46), (46, 47, 49, 48), (48, 49, 51, 50), (50, 51, 53, 52), (52, 53, 55, 54), (43, 57, 65, 58), (56, 57, 43, 42), (54, 55, 57, 56), (42, 44, 46, 48, 50, 52, 54, 56), (58, 65, 73, 66), (57, 55, 64, 65), (55, 53, 63, 64), (53, 51, 62, 63), (51, 49, 61, 62), (49, 47, 60, 61), (47, 45, 59, 60), (45, 43, 58, 59), (66, 73, 81, 74), (65, 64, 72, 73), (64, 63, 71, 72), (63, 62, 70, 71), (62, 61, 69, 70), (61, 60, 68, 69), (60, 59, 67, 68), (59, 58, 66, 67), (74, 81, 89, 82), (73, 72, 80, 81), (72, 71, 79, 80), (71, 70, 78, 79), (70, 69, 77, 78), (69, 68, 76, 77), (68, 67, 75, 76), (67, 66, 74, 75), (83, 82, 89, 88, 87, 86, 85, 84), (81, 80, 88, 89), (80, 79, 87, 88), (79, 78, 86, 87), (78, 77, 85, 86), (77, 76, 84, 85), (76, 75, 83, 84), (75, 74, 82, 83), (90, 91, 93, 92), (92, 93, 95, 94), (94, 95, 97, 96), (96, 97, 99, 98), (98, 99, 101, 100), (100, 101, 103, 102), (93, 91, 105, 103, 101, 99, 97, 95), (104, 105, 91, 90), (102, 103, 105, 104), (104, 90, 106, 113), (113, 106, 114, 121), (102, 104, 113, 112), (100, 102, 112, 111), (98, 100, 111, 110), (96, 98, 110, 109), (94, 96, 109, 108), (92, 94, 108, 107), (90, 92, 107, 106), (114, 115, 116, 117, 118, 119, 120, 121), (112, 113, 121, 120), (111, 112, 120, 119), (110, 111, 119, 118), (109, 110, 118, 117), (108, 109, 117, 116), (107, 108, 116, 115), (106, 107, 115, 114), (122, 123, 125, 124), (124, 125, 127, 126), (126, 127, 129, 128), (128, 129, 131, 130), (122, 124, 126, 132), (128, 130, 132, 126), (127, 133, 131, 129), (123, 133, 127, 125), (131, 133, 132, 130), (123, 122, 132, 133)])
me_cube_004.use_remesh_preserve_volume = False
me_cube_004.use_remesh_preserve_attributes = False
me_cube_004.use_mirror_vertex_groups = False
me_cube_004.update()

# ---- objects
ob_chassis = bpy.data.objects.new('Chassis', me_cube_001)
ob_turret = bpy.data.objects.new('Turret', me_cube_004)

# ---- transforms, parenting, visibility, modifiers, constraints
ob_chassis.location = (-0.0008093, -0.1423, 1.799)
ob_chassis.lineart.crease_threshold = 0.0
ob_turret.location = (-0.0002554, 0.2333, 4.932)
ob_turret.scale = (1.128, 0.7987, 1.0)
ob_turret.lineart.crease_threshold = 0.0

# ---- collection membership
col_collection_1.objects.link(ob_chassis)
col_collection_1.objects.link(ob_turret)

# ---- scene / render settings (as saved in the file)
scene.frame_start = 1; scene.frame_end = 250; scene.frame_set(2)
scene.render.engine = 'BLENDER_EEVEE_NEXT'
scene.render.resolution_percentage = 50
scene.render.dither_intensity = 0.0
scene.cycles.use_denoising = False
scene.cycles.samples = 10
scene.cycles.sampling_pattern = 'TABULATED_SOBOL'
scene.cycles.light_sampling_threshold = 0.0
scene.cycles.use_adaptive_sampling = False
scene.cycles.use_light_tree = False
scene.cycles.blur_glossy = 0.0
scene.cycles.pixel_filter_type = 'GAUSSIAN'
scene.cycles.sample_clamp_indirect = 0.0
scene.view_settings.view_transform = 'Standard'
bpy.context.view_layer.update()

# ---- added for rendering (the .blend has no active camera and no usable light): camera, sun
cam_auto = bpy.data.cameras.new('AutoCamera')
cam_auto.lens = 50.0
cam_auto.sensor_width = 36.0
cam_auto.clip_end = 1000.0
ob_auto_camera = bpy.data.objects.new('AutoCamera', cam_auto)
scene.collection.objects.link(ob_auto_camera)
ob_auto_camera.location = (10.0792, -12.4705, 11.107)
ob_auto_camera.rotation_euler = (1.09748, -7.21219e-08, 0.694738)
scene.camera = ob_auto_camera
light_auto_sun = bpy.data.lights.new('AutoSun', 'SUN')
light_auto_sun.energy = 3.0
light_auto_sun.angle = 0.0523599
ob_auto_sun = bpy.data.objects.new('AutoSun', light_auto_sun)
scene.collection.objects.link(ob_auto_sun)
ob_auto_sun.rotation_euler = (0.872665, 0.174533, 0.523599)
bpy.context.view_layer.update()

